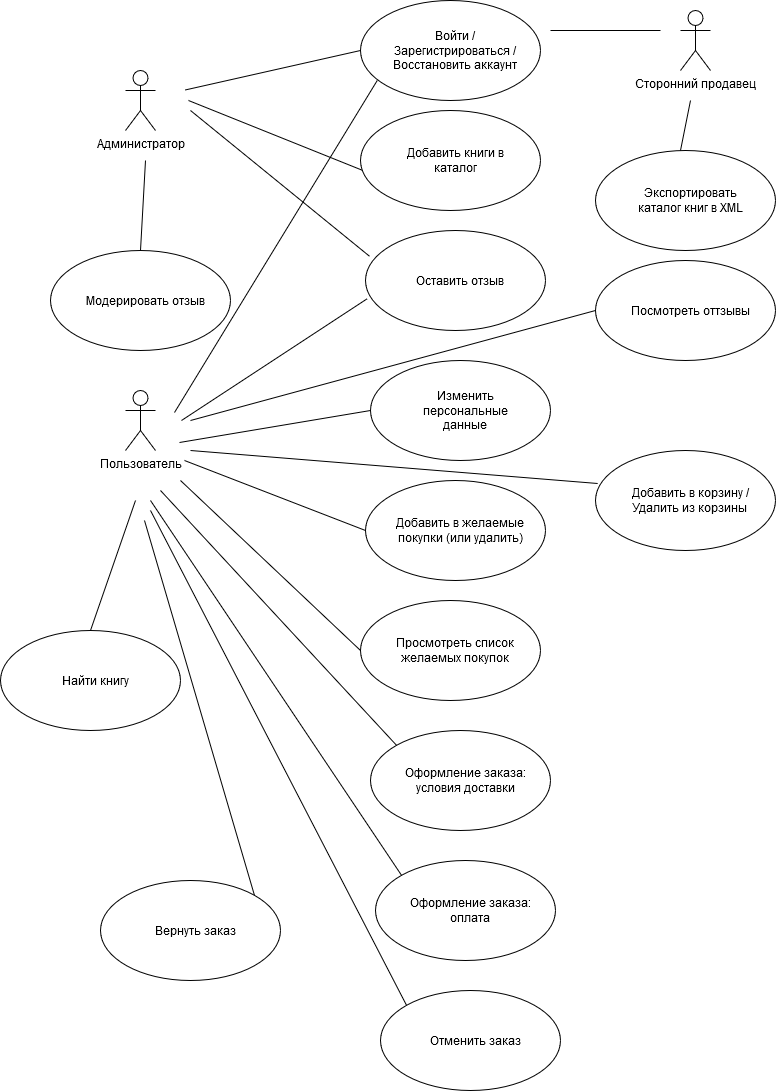

The diagram above was exported from draw.io. Its source (the exported page's mxGraphModel, read from the mxfile embedded in the PNG):
<mxGraphModel dx="1720" dy="1207" grid="1" gridSize="10" guides="1" tooltips="1" connect="1" arrows="1" fold="1" page="1" pageScale="1" pageWidth="827" pageHeight="1169" math="0" shadow="0">
  <root>
    <mxCell id="0" />
    <mxCell id="1" parent="0" />
    <mxCell id="-4HkqxgeyCGz7GSznQBA-1" value="Пользователь" style="shape=umlActor;verticalLabelPosition=bottom;verticalAlign=top;html=1;outlineConnect=0;" vertex="1" parent="1">
      <mxGeometry x="125" y="400" width="30" height="60" as="geometry" />
    </mxCell>
    <mxCell id="-4HkqxgeyCGz7GSznQBA-2" value="" style="ellipse;whiteSpace=wrap;html=1;" vertex="1" parent="1">
      <mxGeometry x="360" y="10" width="180" height="100" as="geometry" />
    </mxCell>
    <mxCell id="-4HkqxgeyCGz7GSznQBA-3" value="Войти / Зарегистрироваться / Восстановить аккаунт" style="text;html=1;align=center;verticalAlign=middle;whiteSpace=wrap;rounded=0;" vertex="1" parent="1">
      <mxGeometry x="390" y="40" width="130" height="40" as="geometry" />
    </mxCell>
    <mxCell id="-4HkqxgeyCGz7GSznQBA-5" value="" style="ellipse;whiteSpace=wrap;html=1;" vertex="1" parent="1">
      <mxGeometry y="640" width="180" height="100" as="geometry" />
    </mxCell>
    <mxCell id="-4HkqxgeyCGz7GSznQBA-6" value="Найти книгу" style="text;html=1;align=center;verticalAlign=middle;whiteSpace=wrap;rounded=0;" vertex="1" parent="1">
      <mxGeometry x="55" y="670" width="80" height="40" as="geometry" />
    </mxCell>
    <mxCell id="-4HkqxgeyCGz7GSznQBA-11" value="" style="ellipse;whiteSpace=wrap;html=1;" vertex="1" parent="1">
      <mxGeometry x="595" y="460" width="180" height="100" as="geometry" />
    </mxCell>
    <mxCell id="-4HkqxgeyCGz7GSznQBA-12" value="&lt;div&gt;Добавить в корзину /&lt;/div&gt;&lt;div&gt;Удалить из корзины&lt;br&gt;&lt;/div&gt;" style="text;html=1;align=center;verticalAlign=middle;whiteSpace=wrap;rounded=0;" vertex="1" parent="1">
      <mxGeometry x="625" y="490" width="130" height="40" as="geometry" />
    </mxCell>
    <mxCell id="-4HkqxgeyCGz7GSznQBA-13" value="" style="ellipse;whiteSpace=wrap;html=1;" vertex="1" parent="1">
      <mxGeometry x="365" y="490" width="180" height="100" as="geometry" />
    </mxCell>
    <mxCell id="-4HkqxgeyCGz7GSznQBA-14" value="Добавить в желаемые покупки (или удалить)" style="text;html=1;align=center;verticalAlign=middle;whiteSpace=wrap;rounded=0;" vertex="1" parent="1">
      <mxGeometry x="395" y="520" width="130" height="40" as="geometry" />
    </mxCell>
    <mxCell id="-4HkqxgeyCGz7GSznQBA-15" value="" style="ellipse;whiteSpace=wrap;html=1;" vertex="1" parent="1">
      <mxGeometry x="370" y="370" width="180" height="100" as="geometry" />
    </mxCell>
    <mxCell id="-4HkqxgeyCGz7GSznQBA-16" value="Изменить персональные данные" style="text;html=1;align=center;verticalAlign=middle;whiteSpace=wrap;rounded=0;" vertex="1" parent="1">
      <mxGeometry x="400" y="400" width="130" height="40" as="geometry" />
    </mxCell>
    <mxCell id="-4HkqxgeyCGz7GSznQBA-20" value="" style="ellipse;whiteSpace=wrap;html=1;" vertex="1" parent="1">
      <mxGeometry x="360" y="610" width="180" height="100" as="geometry" />
    </mxCell>
    <mxCell id="-4HkqxgeyCGz7GSznQBA-21" value="Просмотреть список желаемых покупок" style="text;html=1;align=center;verticalAlign=middle;whiteSpace=wrap;rounded=0;" vertex="1" parent="1">
      <mxGeometry x="390" y="640" width="130" height="40" as="geometry" />
    </mxCell>
    <mxCell id="-4HkqxgeyCGz7GSznQBA-22" value="" style="ellipse;whiteSpace=wrap;html=1;" vertex="1" parent="1">
      <mxGeometry x="370" y="740" width="180" height="100" as="geometry" />
    </mxCell>
    <mxCell id="-4HkqxgeyCGz7GSznQBA-23" value="Оформление заказа: условия доставки" style="text;html=1;align=center;verticalAlign=middle;whiteSpace=wrap;rounded=0;" vertex="1" parent="1">
      <mxGeometry x="400" y="770" width="130" height="40" as="geometry" />
    </mxCell>
    <mxCell id="-4HkqxgeyCGz7GSznQBA-24" value="" style="ellipse;whiteSpace=wrap;html=1;" vertex="1" parent="1">
      <mxGeometry x="375" y="870" width="180" height="100" as="geometry" />
    </mxCell>
    <mxCell id="-4HkqxgeyCGz7GSznQBA-25" value="Оформление заказа: оплата" style="text;html=1;align=center;verticalAlign=middle;whiteSpace=wrap;rounded=0;" vertex="1" parent="1">
      <mxGeometry x="405" y="900" width="130" height="40" as="geometry" />
    </mxCell>
    <mxCell id="-4HkqxgeyCGz7GSznQBA-26" value="" style="ellipse;whiteSpace=wrap;html=1;" vertex="1" parent="1">
      <mxGeometry x="380" y="1000" width="180" height="100" as="geometry" />
    </mxCell>
    <mxCell id="-4HkqxgeyCGz7GSznQBA-27" value="Отменить заказ" style="text;html=1;align=center;verticalAlign=middle;whiteSpace=wrap;rounded=0;" vertex="1" parent="1">
      <mxGeometry x="410" y="1030" width="130" height="40" as="geometry" />
    </mxCell>
    <mxCell id="-4HkqxgeyCGz7GSznQBA-28" value="" style="ellipse;whiteSpace=wrap;html=1;" vertex="1" parent="1">
      <mxGeometry x="100" y="890" width="180" height="100" as="geometry" />
    </mxCell>
    <mxCell id="-4HkqxgeyCGz7GSznQBA-29" value="Вернуть заказ" style="text;html=1;align=center;verticalAlign=middle;whiteSpace=wrap;rounded=0;" vertex="1" parent="1">
      <mxGeometry x="130" y="920" width="130" height="40" as="geometry" />
    </mxCell>
    <mxCell id="-4HkqxgeyCGz7GSznQBA-30" value="" style="ellipse;whiteSpace=wrap;html=1;" vertex="1" parent="1">
      <mxGeometry x="365" y="240" width="180" height="100" as="geometry" />
    </mxCell>
    <mxCell id="-4HkqxgeyCGz7GSznQBA-31" value="Оставить отзыв" style="text;html=1;align=center;verticalAlign=middle;whiteSpace=wrap;rounded=0;" vertex="1" parent="1">
      <mxGeometry x="395" y="270" width="130" height="40" as="geometry" />
    </mxCell>
    <mxCell id="-4HkqxgeyCGz7GSznQBA-32" value="" style="ellipse;whiteSpace=wrap;html=1;" vertex="1" parent="1">
      <mxGeometry x="595" y="270" width="180" height="100" as="geometry" />
    </mxCell>
    <mxCell id="-4HkqxgeyCGz7GSznQBA-33" value="Посмотреть оттзывы" style="text;html=1;align=center;verticalAlign=middle;whiteSpace=wrap;rounded=0;" vertex="1" parent="1">
      <mxGeometry x="625" y="300" width="130" height="40" as="geometry" />
    </mxCell>
    <mxCell id="-4HkqxgeyCGz7GSznQBA-34" value="" style="ellipse;whiteSpace=wrap;html=1;" vertex="1" parent="1">
      <mxGeometry x="50" y="260" width="180" height="100" as="geometry" />
    </mxCell>
    <mxCell id="-4HkqxgeyCGz7GSznQBA-35" value="Модерировать отзыв" style="text;html=1;align=center;verticalAlign=middle;whiteSpace=wrap;rounded=0;" vertex="1" parent="1">
      <mxGeometry x="80" y="290" width="130" height="40" as="geometry" />
    </mxCell>
    <mxCell id="-4HkqxgeyCGz7GSznQBA-38" value="" style="ellipse;whiteSpace=wrap;html=1;" vertex="1" parent="1">
      <mxGeometry x="595" y="160" width="180" height="100" as="geometry" />
    </mxCell>
    <mxCell id="-4HkqxgeyCGz7GSznQBA-39" value="Экспортировать каталог книг в XML" style="text;html=1;align=center;verticalAlign=middle;whiteSpace=wrap;rounded=0;" vertex="1" parent="1">
      <mxGeometry x="625" y="190" width="130" height="40" as="geometry" />
    </mxCell>
    <mxCell id="-4HkqxgeyCGz7GSznQBA-42" value="Сторонний продавец" style="shape=umlActor;verticalLabelPosition=bottom;verticalAlign=top;html=1;outlineConnect=0;" vertex="1" parent="1">
      <mxGeometry x="680" y="20" width="30" height="60" as="geometry" />
    </mxCell>
    <mxCell id="-4HkqxgeyCGz7GSznQBA-43" value="Администратор" style="shape=umlActor;verticalLabelPosition=bottom;verticalAlign=top;html=1;outlineConnect=0;" vertex="1" parent="1">
      <mxGeometry x="125" y="80" width="30" height="60" as="geometry" />
    </mxCell>
    <mxCell id="-4HkqxgeyCGz7GSznQBA-44" value="" style="endArrow=none;html=1;rounded=0;" edge="1" parent="1">
      <mxGeometry width="50" height="50" relative="1" as="geometry">
        <mxPoint x="680" y="160" as="sourcePoint" />
        <mxPoint x="690" y="110" as="targetPoint" />
      </mxGeometry>
    </mxCell>
    <mxCell id="-4HkqxgeyCGz7GSznQBA-45" value="" style="endArrow=none;html=1;rounded=0;" edge="1" parent="1">
      <mxGeometry width="50" height="50" relative="1" as="geometry">
        <mxPoint x="550" y="40" as="sourcePoint" />
        <mxPoint x="660" y="40" as="targetPoint" />
      </mxGeometry>
    </mxCell>
    <mxCell id="-4HkqxgeyCGz7GSznQBA-46" value="" style="endArrow=none;html=1;rounded=0;entryX=0;entryY=0.5;entryDx=0;entryDy=0;" edge="1" parent="1" target="-4HkqxgeyCGz7GSznQBA-2">
      <mxGeometry width="50" height="50" relative="1" as="geometry">
        <mxPoint x="185" y="99.41" as="sourcePoint" />
        <mxPoint x="295" y="99.41" as="targetPoint" />
      </mxGeometry>
    </mxCell>
    <mxCell id="-4HkqxgeyCGz7GSznQBA-47" value="" style="endArrow=none;html=1;rounded=0;entryX=0.037;entryY=0.617;entryDx=0;entryDy=0;entryPerimeter=0;" edge="1" parent="1" target="-4HkqxgeyCGz7GSznQBA-52">
      <mxGeometry width="50" height="50" relative="1" as="geometry">
        <mxPoint x="188" y="110" as="sourcePoint" />
        <mxPoint x="350" y="160" as="targetPoint" />
      </mxGeometry>
    </mxCell>
    <mxCell id="-4HkqxgeyCGz7GSznQBA-48" value="" style="endArrow=none;html=1;rounded=0;entryX=0.022;entryY=0.257;entryDx=0;entryDy=0;entryPerimeter=0;" edge="1" parent="1" target="-4HkqxgeyCGz7GSznQBA-30">
      <mxGeometry width="50" height="50" relative="1" as="geometry">
        <mxPoint x="190" y="120" as="sourcePoint" />
        <mxPoint x="332" y="210" as="targetPoint" />
      </mxGeometry>
    </mxCell>
    <mxCell id="-4HkqxgeyCGz7GSznQBA-49" value="" style="endArrow=none;html=1;rounded=0;entryX=0.5;entryY=0;entryDx=0;entryDy=0;" edge="1" parent="1" target="-4HkqxgeyCGz7GSznQBA-34">
      <mxGeometry width="50" height="50" relative="1" as="geometry">
        <mxPoint x="145" y="170" as="sourcePoint" />
        <mxPoint x="208.63961030678934" y="254.64466094067302" as="targetPoint" />
      </mxGeometry>
    </mxCell>
    <mxCell id="-4HkqxgeyCGz7GSznQBA-51" value="" style="endArrow=none;html=1;rounded=0;entryX=0.009;entryY=0.683;entryDx=0;entryDy=0;entryPerimeter=0;" edge="1" parent="1" target="-4HkqxgeyCGz7GSznQBA-30">
      <mxGeometry width="50" height="50" relative="1" as="geometry">
        <mxPoint x="181" y="430" as="sourcePoint" />
        <mxPoint x="360" y="576" as="targetPoint" />
      </mxGeometry>
    </mxCell>
    <mxCell id="-4HkqxgeyCGz7GSznQBA-52" value="" style="ellipse;whiteSpace=wrap;html=1;" vertex="1" parent="1">
      <mxGeometry x="360" y="120" width="180" height="100" as="geometry" />
    </mxCell>
    <mxCell id="-4HkqxgeyCGz7GSznQBA-53" value="Добавить книги в каталог" style="text;html=1;align=center;verticalAlign=middle;whiteSpace=wrap;rounded=0;" vertex="1" parent="1">
      <mxGeometry x="390" y="150" width="130" height="40" as="geometry" />
    </mxCell>
    <mxCell id="-4HkqxgeyCGz7GSznQBA-54" value="" style="endArrow=none;html=1;rounded=0;entryX=0.093;entryY=0.8;entryDx=0;entryDy=0;entryPerimeter=0;" edge="1" parent="1" target="-4HkqxgeyCGz7GSznQBA-2">
      <mxGeometry width="50" height="50" relative="1" as="geometry">
        <mxPoint x="174" y="422" as="sourcePoint" />
        <mxPoint x="360" y="300" as="targetPoint" />
      </mxGeometry>
    </mxCell>
    <mxCell id="-4HkqxgeyCGz7GSznQBA-55" value="" style="endArrow=none;html=1;rounded=0;entryX=0;entryY=0.5;entryDx=0;entryDy=0;" edge="1" parent="1" target="-4HkqxgeyCGz7GSznQBA-15">
      <mxGeometry width="50" height="50" relative="1" as="geometry">
        <mxPoint x="179" y="452" as="sourcePoint" />
        <mxPoint x="365" y="330" as="targetPoint" />
      </mxGeometry>
    </mxCell>
    <mxCell id="-4HkqxgeyCGz7GSznQBA-56" value="" style="endArrow=none;html=1;rounded=0;entryX=0;entryY=0;entryDx=0;entryDy=0;" edge="1" parent="1" target="-4HkqxgeyCGz7GSznQBA-26">
      <mxGeometry width="50" height="50" relative="1" as="geometry">
        <mxPoint x="150" y="520" as="sourcePoint" />
        <mxPoint x="380" y="420" as="targetPoint" />
      </mxGeometry>
    </mxCell>
    <mxCell id="-4HkqxgeyCGz7GSznQBA-57" value="" style="endArrow=none;html=1;rounded=0;entryX=0;entryY=0.5;entryDx=0;entryDy=0;" edge="1" parent="1" target="-4HkqxgeyCGz7GSznQBA-20">
      <mxGeometry width="50" height="50" relative="1" as="geometry">
        <mxPoint x="180" y="490" as="sourcePoint" />
        <mxPoint x="390" y="430" as="targetPoint" />
      </mxGeometry>
    </mxCell>
    <mxCell id="-4HkqxgeyCGz7GSznQBA-58" value="" style="endArrow=none;html=1;rounded=0;entryX=0;entryY=0;entryDx=0;entryDy=0;" edge="1" parent="1" target="-4HkqxgeyCGz7GSznQBA-22">
      <mxGeometry width="50" height="50" relative="1" as="geometry">
        <mxPoint x="160" y="500" as="sourcePoint" />
        <mxPoint x="340" y="670" as="targetPoint" />
      </mxGeometry>
    </mxCell>
    <mxCell id="-4HkqxgeyCGz7GSznQBA-59" value="" style="endArrow=none;html=1;rounded=0;entryX=0;entryY=0;entryDx=0;entryDy=0;" edge="1" parent="1" target="-4HkqxgeyCGz7GSznQBA-24">
      <mxGeometry width="50" height="50" relative="1" as="geometry">
        <mxPoint x="150" y="510" as="sourcePoint" />
        <mxPoint x="381" y="765" as="targetPoint" />
      </mxGeometry>
    </mxCell>
    <mxCell id="-4HkqxgeyCGz7GSznQBA-60" value="" style="endArrow=none;html=1;rounded=0;entryX=0;entryY=0.5;entryDx=0;entryDy=0;" edge="1" parent="1" target="-4HkqxgeyCGz7GSznQBA-32">
      <mxGeometry width="50" height="50" relative="1" as="geometry">
        <mxPoint x="190" y="430" as="sourcePoint" />
        <mxPoint x="580" y="320" as="targetPoint" />
      </mxGeometry>
    </mxCell>
    <mxCell id="-4HkqxgeyCGz7GSznQBA-61" value="" style="endArrow=none;html=1;rounded=0;entryX=0.5;entryY=0;entryDx=0;entryDy=0;" edge="1" parent="1" target="-4HkqxgeyCGz7GSznQBA-5">
      <mxGeometry width="50" height="50" relative="1" as="geometry">
        <mxPoint x="135" y="510" as="sourcePoint" />
        <mxPoint x="130" y="600" as="targetPoint" />
      </mxGeometry>
    </mxCell>
    <mxCell id="-4HkqxgeyCGz7GSznQBA-62" value="" style="endArrow=none;html=1;rounded=0;entryX=0.012;entryY=0.33;entryDx=0;entryDy=0;entryPerimeter=0;" edge="1" parent="1" target="-4HkqxgeyCGz7GSznQBA-11">
      <mxGeometry width="50" height="50" relative="1" as="geometry">
        <mxPoint x="190" y="460" as="sourcePoint" />
        <mxPoint x="390" y="895" as="targetPoint" />
      </mxGeometry>
    </mxCell>
    <mxCell id="-4HkqxgeyCGz7GSznQBA-63" value="" style="endArrow=none;html=1;rounded=0;entryX=0;entryY=0.5;entryDx=0;entryDy=0;" edge="1" parent="1" target="-4HkqxgeyCGz7GSznQBA-13">
      <mxGeometry width="50" height="50" relative="1" as="geometry">
        <mxPoint x="184" y="470" as="sourcePoint" />
        <mxPoint x="370" y="348" as="targetPoint" />
      </mxGeometry>
    </mxCell>
    <mxCell id="-4HkqxgeyCGz7GSznQBA-65" value="" style="endArrow=none;html=1;rounded=0;entryX=1;entryY=0;entryDx=0;entryDy=0;" edge="1" parent="1" target="-4HkqxgeyCGz7GSznQBA-28">
      <mxGeometry width="50" height="50" relative="1" as="geometry">
        <mxPoint x="144" y="530" as="sourcePoint" />
        <mxPoint x="400" y="1025" as="targetPoint" />
      </mxGeometry>
    </mxCell>
  </root>
</mxGraphModel>